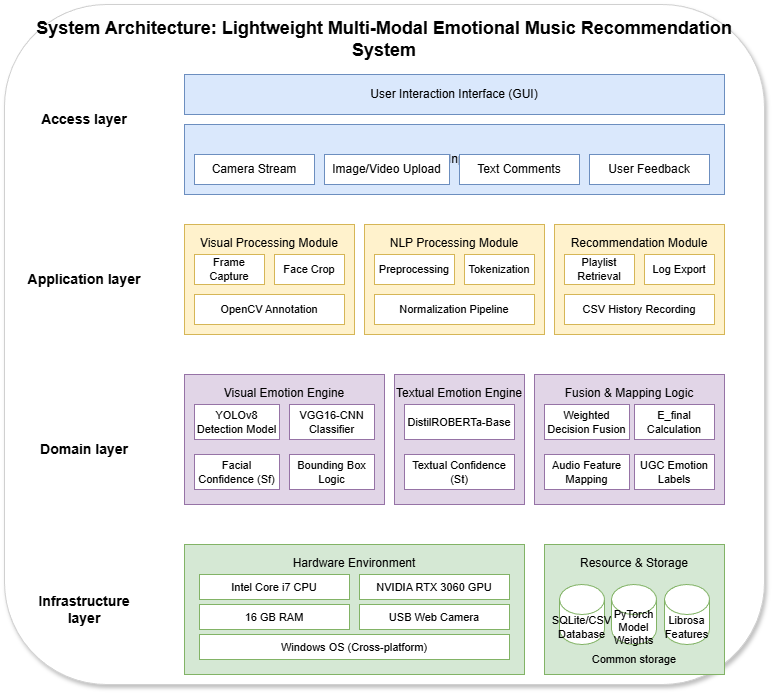

The diagram above was exported from draw.io. Its source (the exported page's mxGraphModel, read from the mxfile embedded in the PNG):
<mxGraphModel dx="1488" dy="818" grid="1" gridSize="10" guides="1" tooltips="1" connect="1" arrows="1" fold="1" page="1" pageScale="1" pageWidth="827" pageHeight="1169" math="0" shadow="0">
  <root>
    <mxCell id="0" />
    <mxCell id="1" parent="0" />
    <mxCell id="main_box" parent="1" style="rounded=1;whiteSpace=wrap;html=1;fillColor=#ffffff;strokeColor=#d0d0d0;dashed=0;shadow=1;" value="" vertex="1">
      <mxGeometry height="680" width="760" x="40" y="40" as="geometry" />
    </mxCell>
    <mxCell id="main_title" parent="1" style="text;html=1;strokeColor=none;fillColor=none;align=center;verticalAlign=middle;whiteSpace=wrap;rounded=0;fontSize=18;fontStyle=1" value="System Architecture: Lightweight Multi-Modal Emotional Music Recommendation System" vertex="1">
      <mxGeometry height="30" width="720" x="60" y="60" as="geometry" />
    </mxCell>
    <mxCell id="access_layer_label" parent="1" style="text;html=1;strokeColor=none;fillColor=none;align=center;verticalAlign=middle;whiteSpace=wrap;rounded=0;fontSize=14;fontStyle=1" value="Access layer" vertex="1">
      <mxGeometry height="30" width="120" x="60" y="140" as="geometry" />
    </mxCell>
    <mxCell id="access_box_1" parent="1" style="rounded=0;whiteSpace=wrap;html=1;fillColor=#dae8fc;strokeColor=#6c8ebf;fontSize=12;" value="User Interaction Interface (GUI)" vertex="1">
      <mxGeometry height="40" width="540" x="220" y="110" as="geometry" />
    </mxCell>
    <mxCell id="access_box_2" parent="1" style="rounded=0;whiteSpace=wrap;html=1;fillColor=#dae8fc;strokeColor=#6c8ebf;fontSize=12;" value="Multi-Modal Input Gateway" vertex="1">
      <mxGeometry height="70" width="540" x="220" y="160" as="geometry" />
    </mxCell>
    <mxCell id="input_1" parent="1" style="rounded=0;whiteSpace=wrap;html=1;fillColor=#ffffff;strokeColor=#6c8ebf;" value="Camera Stream" vertex="1">
      <mxGeometry height="30" width="120" x="230" y="190" as="geometry" />
    </mxCell>
    <mxCell id="input_2" parent="1" style="rounded=0;whiteSpace=wrap;html=1;fillColor=#ffffff;strokeColor=#6c8ebf;" value="Image/Video Upload" vertex="1">
      <mxGeometry height="30" width="125" x="360" y="190" as="geometry" />
    </mxCell>
    <mxCell id="input_3" parent="1" style="rounded=0;whiteSpace=wrap;html=1;fillColor=#ffffff;strokeColor=#6c8ebf;" value="Text Comments" vertex="1">
      <mxGeometry height="30" width="120" x="495" y="190" as="geometry" />
    </mxCell>
    <mxCell id="input_4" parent="1" style="rounded=0;whiteSpace=wrap;html=1;fillColor=#ffffff;strokeColor=#6c8ebf;" value="User Feedback" vertex="1">
      <mxGeometry height="30" width="120" x="625" y="190" as="geometry" />
    </mxCell>
    <mxCell id="app_layer_label" parent="1" style="text;html=1;strokeColor=none;fillColor=none;align=center;verticalAlign=middle;whiteSpace=wrap;rounded=0;fontSize=14;fontStyle=1" value="Application layer" vertex="1">
      <mxGeometry height="30" width="120" x="60" y="300" as="geometry" />
    </mxCell>
    <mxCell id="app_1" parent="1" style="rounded=0;whiteSpace=wrap;html=1;fillColor=#fff2cc;strokeColor=#d6b656;fontSize=12;verticalAlign=top;spacingTop=5;" value="Visual Processing Module" vertex="1">
      <mxGeometry height="110" width="170" x="220" y="260" as="geometry" />
    </mxCell>
    <mxCell id="app_1_f1" parent="1" style="rounded=0;whiteSpace=wrap;html=1;fillColor=#ffffff;strokeColor=#d6b656;fontSize=11;" value="Frame Capture" vertex="1">
      <mxGeometry height="30" width="70" x="230" y="290" as="geometry" />
    </mxCell>
    <mxCell id="app_1_f2" parent="1" style="rounded=0;whiteSpace=wrap;html=1;fillColor=#ffffff;strokeColor=#d6b656;fontSize=11;" value="Face Crop" vertex="1">
      <mxGeometry height="30" width="70" x="310" y="290" as="geometry" />
    </mxCell>
    <mxCell id="app_1_f3" parent="1" style="rounded=0;whiteSpace=wrap;html=1;fillColor=#ffffff;strokeColor=#d6b656;fontSize=11;" value="OpenCV Annotation" vertex="1">
      <mxGeometry height="30" width="150" x="230" y="330" as="geometry" />
    </mxCell>
    <mxCell id="app_2" parent="1" style="rounded=0;whiteSpace=wrap;html=1;fillColor=#fff2cc;strokeColor=#d6b656;fontSize=12;verticalAlign=top;spacingTop=5;" value="NLP Processing Module" vertex="1">
      <mxGeometry height="110" width="180" x="400" y="260" as="geometry" />
    </mxCell>
    <mxCell id="app_2_f1" parent="1" style="rounded=0;whiteSpace=wrap;html=1;fillColor=#ffffff;strokeColor=#d6b656;fontSize=11;" value="Preprocessing" vertex="1">
      <mxGeometry height="30" width="80" x="410" y="290" as="geometry" />
    </mxCell>
    <mxCell id="app_2_f2" parent="1" style="rounded=0;whiteSpace=wrap;html=1;fillColor=#ffffff;strokeColor=#d6b656;fontSize=11;" value="Tokenization" vertex="1">
      <mxGeometry height="30" width="70" x="500" y="290" as="geometry" />
    </mxCell>
    <mxCell id="app_2_f3" parent="1" style="rounded=0;whiteSpace=wrap;html=1;fillColor=#ffffff;strokeColor=#d6b656;fontSize=11;" value="Normalization Pipeline" vertex="1">
      <mxGeometry height="30" width="160" x="410" y="330" as="geometry" />
    </mxCell>
    <mxCell id="app_3" parent="1" style="rounded=0;whiteSpace=wrap;html=1;fillColor=#fff2cc;strokeColor=#d6b656;fontSize=12;verticalAlign=top;spacingTop=5;" value="Recommendation Module" vertex="1">
      <mxGeometry height="110" width="170" x="590" y="260" as="geometry" />
    </mxCell>
    <mxCell id="app_3_f1" parent="1" style="rounded=0;whiteSpace=wrap;html=1;fillColor=#ffffff;strokeColor=#d6b656;fontSize=11;" value="Playlist Retrieval" vertex="1">
      <mxGeometry height="30" width="70" x="600" y="290" as="geometry" />
    </mxCell>
    <mxCell id="app_3_f2" parent="1" style="rounded=0;whiteSpace=wrap;html=1;fillColor=#ffffff;strokeColor=#d6b656;fontSize=11;" value="Log Export" vertex="1">
      <mxGeometry height="30" width="70" x="680" y="290" as="geometry" />
    </mxCell>
    <mxCell id="app_3_f3" parent="1" style="rounded=0;whiteSpace=wrap;html=1;fillColor=#ffffff;strokeColor=#d6b656;fontSize=11;" value="CSV History Recording" vertex="1">
      <mxGeometry height="30" width="150" x="600" y="330" as="geometry" />
    </mxCell>
    <mxCell id="domain_layer_label" parent="1" style="text;html=1;strokeColor=none;fillColor=none;align=center;verticalAlign=middle;whiteSpace=wrap;rounded=0;fontSize=14;fontStyle=1" value="Domain layer" vertex="1">
      <mxGeometry height="30" width="120" x="60" y="470" as="geometry" />
    </mxCell>
    <mxCell id="domain_1" parent="1" style="rounded=0;whiteSpace=wrap;html=1;fillColor=#e1d5e7;strokeColor=#9673a6;fontSize=12;verticalAlign=top;spacingTop=5;" value="Visual Emotion Engine" vertex="1">
      <mxGeometry height="130" width="200" x="220" y="410" as="geometry" />
    </mxCell>
    <mxCell id="m_v1" parent="1" style="rounded=0;whiteSpace=wrap;html=1;fillColor=#ffffff;strokeColor=#9673a6;fontSize=11;" value="YOLOv8 Detection Model" vertex="1">
      <mxGeometry height="35" width="85" x="230" y="440" as="geometry" />
    </mxCell>
    <mxCell id="m_v2" parent="1" style="rounded=0;whiteSpace=wrap;html=1;fillColor=#ffffff;strokeColor=#9673a6;fontSize=11;" value="VGG16-CNN Classifier" vertex="1">
      <mxGeometry height="35" width="85" x="325" y="440" as="geometry" />
    </mxCell>
    <mxCell id="m_v3" parent="1" style="rounded=0;whiteSpace=wrap;html=1;fillColor=#ffffff;strokeColor=#9673a6;fontSize=11;" value="Facial Confidence (Sf)" vertex="1">
      <mxGeometry height="35" width="85" x="230" y="490" as="geometry" />
    </mxCell>
    <mxCell id="m_v4" parent="1" style="rounded=0;whiteSpace=wrap;html=1;fillColor=#ffffff;strokeColor=#9673a6;fontSize=11;" value="Bounding Box Logic" vertex="1">
      <mxGeometry height="35" width="85" x="325" y="490" as="geometry" />
    </mxCell>
    <mxCell id="domain_2" parent="1" style="rounded=0;whiteSpace=wrap;html=1;fillColor=#e1d5e7;strokeColor=#9673a6;fontSize=12;verticalAlign=top;spacingTop=5;" value="Textual Emotion Engine" vertex="1">
      <mxGeometry height="130" width="130" x="430" y="410" as="geometry" />
    </mxCell>
    <mxCell id="m_t1" parent="1" style="rounded=0;whiteSpace=wrap;html=1;fillColor=#ffffff;strokeColor=#9673a6;fontSize=11;" value="DistilROBERTa-Base" vertex="1">
      <mxGeometry height="35" width="110" x="440" y="440" as="geometry" />
    </mxCell>
    <mxCell id="m_t3" parent="1" style="rounded=0;whiteSpace=wrap;html=1;fillColor=#ffffff;strokeColor=#9673a6;fontSize=11;" value="Textual Confidence (St)" vertex="1">
      <mxGeometry height="35" width="110" x="440" y="490" as="geometry" />
    </mxCell>
    <mxCell id="domain_3" parent="1" style="rounded=0;whiteSpace=wrap;html=1;fillColor=#e1d5e7;strokeColor=#9673a6;fontSize=12;verticalAlign=top;spacingTop=5;" value="Fusion &amp; Mapping Logic" vertex="1">
      <mxGeometry height="130" width="190" x="570" y="410" as="geometry" />
    </mxCell>
    <mxCell id="m_f1" parent="1" style="rounded=0;whiteSpace=wrap;html=1;fillColor=#ffffff;strokeColor=#9673a6;fontSize=11;" value="Weighted Decision Fusion" vertex="1">
      <mxGeometry height="35" width="85" x="580" y="440" as="geometry" />
    </mxCell>
    <mxCell id="m_f2" parent="1" style="rounded=0;whiteSpace=wrap;html=1;fillColor=#ffffff;strokeColor=#9673a6;fontSize=11;" value="E_final Calculation" vertex="1">
      <mxGeometry height="35" width="80" x="670" y="440" as="geometry" />
    </mxCell>
    <mxCell id="m_f3" parent="1" style="rounded=0;whiteSpace=wrap;html=1;fillColor=#ffffff;strokeColor=#9673a6;fontSize=11;" value="Audio Feature Mapping" vertex="1">
      <mxGeometry height="35" width="85" x="580" y="490" as="geometry" />
    </mxCell>
    <mxCell id="m_f4" parent="1" style="rounded=0;whiteSpace=wrap;html=1;fillColor=#ffffff;strokeColor=#9673a6;fontSize=11;" value="UGC Emotion Labels" vertex="1">
      <mxGeometry height="35" width="80" x="670" y="490" as="geometry" />
    </mxCell>
    <mxCell id="infra_layer_label" parent="1" style="text;html=1;strokeColor=none;fillColor=none;align=center;verticalAlign=middle;whiteSpace=wrap;rounded=0;fontSize=14;fontStyle=1" value="Infrastructure layer" vertex="1">
      <mxGeometry height="30" width="120" x="60" y="630" as="geometry" />
    </mxCell>
    <mxCell id="infra_1" parent="1" style="rounded=0;whiteSpace=wrap;html=1;fillColor=#d5e8d4;strokeColor=#82b366;fontSize=12;verticalAlign=top;spacingTop=5;" value="Hardware Environment" vertex="1">
      <mxGeometry height="130" width="340" x="220" y="580" as="geometry" />
    </mxCell>
    <mxCell id="hw1" parent="1" style="rounded=0;whiteSpace=wrap;html=1;fillColor=#ffffff;strokeColor=#82b366;fontSize=11;" value="Intel Core i7 CPU" vertex="1">
      <mxGeometry height="25" width="150" x="235" y="610" as="geometry" />
    </mxCell>
    <mxCell id="hw2" parent="1" style="rounded=0;whiteSpace=wrap;html=1;fillColor=#ffffff;strokeColor=#82b366;fontSize=11;" value="NVIDIA RTX 3060 GPU" vertex="1">
      <mxGeometry height="25" width="150" x="395" y="610" as="geometry" />
    </mxCell>
    <mxCell id="hw3" parent="1" style="rounded=0;whiteSpace=wrap;html=1;fillColor=#ffffff;strokeColor=#82b366;fontSize=11;" value="16 GB RAM" vertex="1">
      <mxGeometry height="25" width="150" x="235" y="640" as="geometry" />
    </mxCell>
    <mxCell id="hw4" parent="1" style="rounded=0;whiteSpace=wrap;html=1;fillColor=#ffffff;strokeColor=#82b366;fontSize=11;" value="USB Web Camera" vertex="1">
      <mxGeometry height="25" width="150" x="395" y="640" as="geometry" />
    </mxCell>
    <mxCell id="hw5" parent="1" style="rounded=0;whiteSpace=wrap;html=1;fillColor=#ffffff;strokeColor=#82b366;fontSize=11;" value="Windows OS (Cross-platform)" vertex="1">
      <mxGeometry height="25" width="310" x="235" y="670" as="geometry" />
    </mxCell>
    <mxCell id="infra_2" parent="1" style="rounded=0;whiteSpace=wrap;html=1;fillColor=#d5e8d4;strokeColor=#82b366;fontSize=12;verticalAlign=top;spacingTop=5;" value="Resource &amp; Storage" vertex="1">
      <mxGeometry height="130" width="180" x="580" y="580" as="geometry" />
    </mxCell>
    <mxCell id="st1" parent="1" style="shape=cylinder3;whiteSpace=wrap;html=1;boundedLbl=1;backgroundOutline=1;size=15;fillColor=#ffffff;strokeColor=#82b366;fontSize=11;" value="SQLite/CSV Database" vertex="1">
      <mxGeometry height="60" width="45" x="595" y="620" as="geometry" />
    </mxCell>
    <mxCell id="st2" parent="1" style="shape=cylinder3;whiteSpace=wrap;html=1;boundedLbl=1;backgroundOutline=1;size=15;fillColor=#ffffff;strokeColor=#82b366;fontSize=11;" value="PyTorch Model Weights" vertex="1">
      <mxGeometry height="60" width="45" x="647" y="620" as="geometry" />
    </mxCell>
    <mxCell id="st3" parent="1" style="shape=cylinder3;whiteSpace=wrap;html=1;boundedLbl=1;backgroundOutline=1;size=15;fillColor=#ffffff;strokeColor=#82b366;fontSize=11;" value="Librosa Features" vertex="1">
      <mxGeometry height="60" width="45" x="700" y="620" as="geometry" />
    </mxCell>
    <mxCell id="st_label" parent="1" style="text;html=1;strokeColor=none;fillColor=none;align=center;verticalAlign=middle;whiteSpace=wrap;rounded=0;fontSize=11;" value="Common storage" vertex="1">
      <mxGeometry height="20" width="180" x="580" y="685" as="geometry" />
    </mxCell>
  </root>
</mxGraphModel>